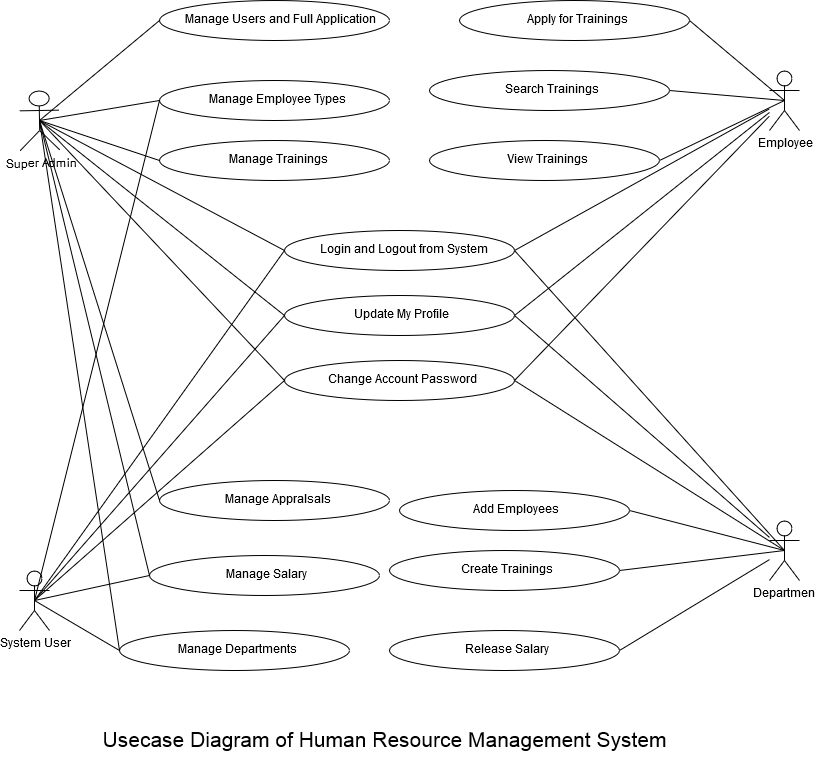

The diagram above was exported from draw.io. Its source (the exported page's mxGraphModel, read from the mxfile embedded in the PNG):
<mxGraphModel dx="1042" dy="505" grid="1" gridSize="10" guides="1" tooltips="1" connect="1" arrows="1" fold="1" page="1" pageScale="1" pageWidth="827" pageHeight="1169" math="0" shadow="0">
  <root>
    <mxCell id="0" />
    <mxCell id="1" parent="0" />
    <mxCell id="2" value="Super Admin" style="shape=umlActor;verticalLabelPosition=bottom;labelBackgroundColor=#ffffff;verticalAlign=top;html=1;outlineConnect=0;rotation=-1;" parent="1" vertex="1">
      <mxGeometry x="20" y="100" width="40" height="60" as="geometry" />
    </mxCell>
    <mxCell id="12" value="System User" style="shape=umlActor;verticalLabelPosition=bottom;labelBackgroundColor=#ffffff;verticalAlign=top;html=1;outlineConnect=0;" parent="1" vertex="1">
      <mxGeometry x="20" y="580" width="30" height="60" as="geometry" />
    </mxCell>
    <mxCell id="13" value="Employee" style="shape=umlActor;verticalLabelPosition=bottom;labelBackgroundColor=#ffffff;verticalAlign=top;html=1;outlineConnect=0;" parent="1" vertex="1">
      <mxGeometry x="770" y="80" width="30" height="60" as="geometry" />
    </mxCell>
    <mxCell id="14" value="Department" style="shape=umlActor;verticalLabelPosition=bottom;labelBackgroundColor=#ffffff;verticalAlign=top;html=1;outlineConnect=0;" parent="1" vertex="1">
      <mxGeometry x="770" y="530" width="30" height="60" as="geometry" />
    </mxCell>
    <mxCell id="16" value="Manage Users and Full Application" style="ellipse;whiteSpace=wrap;html=1;" parent="1" vertex="1">
      <mxGeometry x="160" y="10" width="230" height="40" as="geometry" />
    </mxCell>
    <mxCell id="17" value="Manage Employee Types" style="ellipse;whiteSpace=wrap;html=1;" parent="1" vertex="1">
      <mxGeometry x="160" y="90" width="230" height="40" as="geometry" />
    </mxCell>
    <mxCell id="18" value="Manage Trainings" style="ellipse;whiteSpace=wrap;html=1;" parent="1" vertex="1">
      <mxGeometry x="160" y="150" width="230" height="40" as="geometry" />
    </mxCell>
    <mxCell id="19" value="Apply for Trainings" style="ellipse;whiteSpace=wrap;html=1;" parent="1" vertex="1">
      <mxGeometry x="460" y="10" width="230" height="40" as="geometry" />
    </mxCell>
    <mxCell id="20" value="Search Trainings" style="ellipse;whiteSpace=wrap;html=1;" parent="1" vertex="1">
      <mxGeometry x="430" y="80" width="240" height="40" as="geometry" />
    </mxCell>
    <mxCell id="21" value="View Trainings" style="ellipse;whiteSpace=wrap;html=1;" parent="1" vertex="1">
      <mxGeometry x="430" y="150" width="230" height="40" as="geometry" />
    </mxCell>
    <mxCell id="23" value="Login and Logout from System" style="ellipse;whiteSpace=wrap;html=1;" parent="1" vertex="1">
      <mxGeometry x="285" y="240" width="230" height="40" as="geometry" />
    </mxCell>
    <mxCell id="28" value="Update My Profile" style="ellipse;whiteSpace=wrap;html=1;" parent="1" vertex="1">
      <mxGeometry x="285" y="305" width="230" height="40" as="geometry" />
    </mxCell>
    <mxCell id="29" value="Change Account Password" style="ellipse;whiteSpace=wrap;html=1;" parent="1" vertex="1">
      <mxGeometry x="285" y="370" width="230" height="40" as="geometry" />
    </mxCell>
    <mxCell id="38" value="" style="endArrow=none;html=1;entryX=0;entryY=0.5;exitX=0.5;exitY=0.5;exitPerimeter=0;" parent="1" source="12" target="29" edge="1">
      <mxGeometry width="50" height="50" relative="1" as="geometry">
        <mxPoint x="90" y="530" as="sourcePoint" />
        <mxPoint x="90" y="600" as="targetPoint" />
      </mxGeometry>
    </mxCell>
    <mxCell id="39" value="" style="endArrow=none;html=1;entryX=0.5;entryY=0.5;entryPerimeter=0;exitX=1;exitY=0.5;" parent="1" source="19" target="13" edge="1">
      <mxGeometry width="50" height="50" relative="1" as="geometry">
        <mxPoint x="560" y="270" as="sourcePoint" />
        <mxPoint x="640" y="230" as="targetPoint" />
      </mxGeometry>
    </mxCell>
    <mxCell id="40" value="" style="endArrow=none;html=1;entryX=0.5;entryY=0.5;entryPerimeter=0;exitX=1;exitY=0.5;" parent="1" source="20" target="13" edge="1">
      <mxGeometry width="50" height="50" relative="1" as="geometry">
        <mxPoint x="675" y="60" as="sourcePoint" />
        <mxPoint x="770" y="150" as="targetPoint" />
      </mxGeometry>
    </mxCell>
    <mxCell id="41" value="" style="endArrow=none;html=1;entryX=0.5;entryY=0.5;entryPerimeter=0;exitX=1;exitY=0.5;" parent="1" source="21" target="13" edge="1">
      <mxGeometry width="50" height="50" relative="1" as="geometry">
        <mxPoint x="710" y="50" as="sourcePoint" />
        <mxPoint x="805" y="140" as="targetPoint" />
      </mxGeometry>
    </mxCell>
    <mxCell id="42" value="" style="endArrow=none;html=1;exitX=1;exitY=0.5;" parent="1" source="23" target="13" edge="1">
      <mxGeometry width="50" height="50" relative="1" as="geometry">
        <mxPoint x="720" y="60" as="sourcePoint" />
        <mxPoint x="815" y="150" as="targetPoint" />
      </mxGeometry>
    </mxCell>
    <mxCell id="43" value="" style="endArrow=none;html=1;exitX=1;exitY=0.5;" parent="1" source="28" target="13" edge="1">
      <mxGeometry width="50" height="50" relative="1" as="geometry">
        <mxPoint x="730" y="70" as="sourcePoint" />
        <mxPoint x="825" y="160" as="targetPoint" />
      </mxGeometry>
    </mxCell>
    <mxCell id="44" value="" style="endArrow=none;html=1;exitX=1;exitY=0.5;" parent="1" source="29" target="13" edge="1">
      <mxGeometry width="50" height="50" relative="1" as="geometry">
        <mxPoint x="740" y="80" as="sourcePoint" />
        <mxPoint x="835" y="170" as="targetPoint" />
      </mxGeometry>
    </mxCell>
    <mxCell id="45" value="" style="endArrow=none;html=1;entryX=0.5;entryY=0.5;entryPerimeter=0;exitX=1;exitY=0.5;" parent="1" source="23" target="14" edge="1">
      <mxGeometry width="50" height="50" relative="1" as="geometry">
        <mxPoint x="510" y="270" as="sourcePoint" />
        <mxPoint x="720" y="420" as="targetPoint" />
      </mxGeometry>
    </mxCell>
    <mxCell id="46" value="" style="endArrow=none;html=1;exitX=1;exitY=0.5;" parent="1" source="28" target="14" edge="1">
      <mxGeometry width="50" height="50" relative="1" as="geometry">
        <mxPoint x="520" y="280" as="sourcePoint" />
        <mxPoint x="760" y="540" as="targetPoint" />
      </mxGeometry>
    </mxCell>
    <mxCell id="47" value="" style="endArrow=none;html=1;exitX=1;exitY=0.5;entryX=0.5;entryY=0.5;entryPerimeter=0;" parent="1" source="29" target="14" edge="1">
      <mxGeometry width="50" height="50" relative="1" as="geometry">
        <mxPoint x="530" y="290" as="sourcePoint" />
        <mxPoint x="760" y="530" as="targetPoint" />
      </mxGeometry>
    </mxCell>
    <mxCell id="48" value="Add Employees" style="ellipse;whiteSpace=wrap;html=1;" parent="1" vertex="1">
      <mxGeometry x="400" y="500" width="230" height="40" as="geometry" />
    </mxCell>
    <mxCell id="49" value="Create Trainings" style="ellipse;whiteSpace=wrap;html=1;" parent="1" vertex="1">
      <mxGeometry x="390" y="560" width="230" height="40" as="geometry" />
    </mxCell>
    <mxCell id="50" value="Release Salary" style="ellipse;whiteSpace=wrap;html=1;" parent="1" vertex="1">
      <mxGeometry x="390" y="640" width="230" height="40" as="geometry" />
    </mxCell>
    <mxCell id="51" value="" style="endArrow=none;html=1;exitX=1;exitY=0.5;entryX=0.5;entryY=0.5;entryPerimeter=0;" parent="1" source="48" target="14" edge="1">
      <mxGeometry width="50" height="50" relative="1" as="geometry">
        <mxPoint x="515" y="400" as="sourcePoint" />
        <mxPoint x="800" y="480" as="targetPoint" />
      </mxGeometry>
    </mxCell>
    <mxCell id="52" value="" style="endArrow=none;html=1;exitX=1;exitY=0.5;entryX=0.5;entryY=0.5;entryPerimeter=0;" parent="1" source="49" target="14" edge="1">
      <mxGeometry width="50" height="50" relative="1" as="geometry">
        <mxPoint x="640" y="530" as="sourcePoint" />
        <mxPoint x="760" y="540" as="targetPoint" />
      </mxGeometry>
    </mxCell>
    <mxCell id="53" value="" style="endArrow=none;html=1;exitX=1;exitY=0.5;" parent="1" source="50" target="14" edge="1">
      <mxGeometry width="50" height="50" relative="1" as="geometry">
        <mxPoint x="650" y="540" as="sourcePoint" />
        <mxPoint x="770" y="550" as="targetPoint" />
      </mxGeometry>
    </mxCell>
    <mxCell id="54" value="" style="endArrow=none;html=1;entryX=0;entryY=0.5;exitX=0.5;exitY=0.5;exitPerimeter=0;" parent="1" source="2" target="16" edge="1">
      <mxGeometry width="50" height="50" relative="1" as="geometry">
        <mxPoint x="679.5714285714287" y="109.85714285714289" as="sourcePoint" />
        <mxPoint x="795.2857142857144" y="129.8571428571429" as="targetPoint" />
      </mxGeometry>
    </mxCell>
    <mxCell id="55" value="" style="endArrow=none;html=1;entryX=0;entryY=0.5;exitX=0.5;exitY=0.5;exitPerimeter=0;" parent="1" source="2" target="17" edge="1">
      <mxGeometry width="50" height="50" relative="1" as="geometry">
        <mxPoint x="80.41176470588243" y="110.47058823529414" as="sourcePoint" />
        <mxPoint x="169.82352941176464" y="39.882352941176464" as="targetPoint" />
      </mxGeometry>
    </mxCell>
    <mxCell id="56" value="" style="endArrow=none;html=1;entryX=0;entryY=0.5;exitX=0.5;exitY=0.5;exitPerimeter=0;" parent="1" source="2" target="18" edge="1">
      <mxGeometry width="50" height="50" relative="1" as="geometry">
        <mxPoint x="70" y="100" as="sourcePoint" />
        <mxPoint x="179.82352941176464" y="49.882352941176464" as="targetPoint" />
      </mxGeometry>
    </mxCell>
    <mxCell id="60" value="" style="endArrow=none;html=1;entryX=0;entryY=0.5;exitX=0.5;exitY=0.5;exitPerimeter=0;" parent="1" source="2" target="23" edge="1">
      <mxGeometry width="50" height="50" relative="1" as="geometry">
        <mxPoint x="55" y="140" as="sourcePoint" />
        <mxPoint x="170" y="180" as="targetPoint" />
      </mxGeometry>
    </mxCell>
    <mxCell id="61" value="" style="endArrow=none;html=1;entryX=0;entryY=0.5;exitX=0.5;exitY=0.5;exitPerimeter=0;" parent="1" source="2" target="28" edge="1">
      <mxGeometry width="50" height="50" relative="1" as="geometry">
        <mxPoint x="55" y="140" as="sourcePoint" />
        <mxPoint x="295" y="270" as="targetPoint" />
      </mxGeometry>
    </mxCell>
    <mxCell id="62" value="" style="endArrow=none;html=1;entryX=0;entryY=0.5;exitX=0.5;exitY=0.5;exitPerimeter=0;" parent="1" source="2" target="29" edge="1">
      <mxGeometry width="50" height="50" relative="1" as="geometry">
        <mxPoint x="65" y="150" as="sourcePoint" />
        <mxPoint x="305" y="280" as="targetPoint" />
      </mxGeometry>
    </mxCell>
    <mxCell id="64" value="Manage Appralsals" style="ellipse;whiteSpace=wrap;html=1;" parent="1" vertex="1">
      <mxGeometry x="160" y="490" width="230" height="40" as="geometry" />
    </mxCell>
    <mxCell id="65" value="Manage Salary" style="ellipse;whiteSpace=wrap;html=1;" parent="1" vertex="1">
      <mxGeometry x="150" y="564.5" width="230" height="40" as="geometry" />
    </mxCell>
    <mxCell id="66" value="Manage Departments&lt;br&gt;" style="ellipse;whiteSpace=wrap;html=1;" parent="1" vertex="1">
      <mxGeometry x="120" y="640" width="230" height="40" as="geometry" />
    </mxCell>
    <mxCell id="67" value="" style="endArrow=none;html=1;entryX=0;entryY=0.5;exitX=0.5;exitY=0.5;exitPerimeter=0;" parent="1" source="2" target="64" edge="1">
      <mxGeometry width="50" height="50" relative="1" as="geometry">
        <mxPoint x="49.82352941176475" y="139.88235294117646" as="sourcePoint" />
        <mxPoint x="294.52941176470586" y="399.88235294117646" as="targetPoint" />
      </mxGeometry>
    </mxCell>
    <mxCell id="68" value="" style="endArrow=none;html=1;entryX=0;entryY=0.5;exitX=0.5;exitY=0.5;exitPerimeter=0;" parent="1" source="2" target="65" edge="1">
      <mxGeometry width="50" height="50" relative="1" as="geometry">
        <mxPoint x="50" y="140" as="sourcePoint" />
        <mxPoint x="170" y="520" as="targetPoint" />
      </mxGeometry>
    </mxCell>
    <mxCell id="69" value="" style="endArrow=none;html=1;entryX=0;entryY=0.5;exitX=0.5;exitY=0.5;exitPerimeter=0;" parent="1" source="2" target="66" edge="1">
      <mxGeometry width="50" height="50" relative="1" as="geometry">
        <mxPoint x="49.85714285714289" y="139.85714285714283" as="sourcePoint" />
        <mxPoint x="160.1428571428571" y="594.7142857142857" as="targetPoint" />
      </mxGeometry>
    </mxCell>
    <mxCell id="70" value="" style="endArrow=none;html=1;entryX=0;entryY=0.5;exitX=0.5;exitY=0.5;exitPerimeter=0;" parent="1" source="12" target="65" edge="1">
      <mxGeometry width="50" height="50" relative="1" as="geometry">
        <mxPoint x="10" y="750" as="sourcePoint" />
        <mxPoint x="60" y="700" as="targetPoint" />
      </mxGeometry>
    </mxCell>
    <mxCell id="71" value="" style="endArrow=none;html=1;entryX=0;entryY=0.5;exitX=0.5;exitY=0.5;exitPerimeter=0;" parent="1" source="12" target="66" edge="1">
      <mxGeometry width="50" height="50" relative="1" as="geometry">
        <mxPoint x="45.117647058823536" y="619.8823529411766" as="sourcePoint" />
        <mxPoint x="160.41176470588243" y="594" as="targetPoint" />
      </mxGeometry>
    </mxCell>
    <mxCell id="72" value="" style="endArrow=none;html=1;entryX=0;entryY=0.5;exitX=0.5;exitY=0.5;exitPerimeter=0;" parent="1" source="12" target="28" edge="1">
      <mxGeometry width="50" height="50" relative="1" as="geometry">
        <mxPoint x="45.117647058823536" y="619.8823529411766" as="sourcePoint" />
        <mxPoint x="294.52941176470586" y="399.88235294117646" as="targetPoint" />
      </mxGeometry>
    </mxCell>
    <mxCell id="73" value="" style="endArrow=none;html=1;entryX=0;entryY=0.5;exitX=0.5;exitY=0.5;exitPerimeter=0;" parent="1" source="12" target="23" edge="1">
      <mxGeometry width="50" height="50" relative="1" as="geometry">
        <mxPoint x="55.117647058823536" y="629.8823529411766" as="sourcePoint" />
        <mxPoint x="304.52941176470586" y="409.88235294117646" as="targetPoint" />
      </mxGeometry>
    </mxCell>
    <mxCell id="74" value="" style="endArrow=none;html=1;exitX=0.5;exitY=0.5;exitPerimeter=0;entryX=0;entryY=0.5;" parent="1" source="12" target="17" edge="1">
      <mxGeometry width="50" height="50" relative="1" as="geometry">
        <mxPoint x="65.11764705882354" y="639.8823529411766" as="sourcePoint" />
        <mxPoint x="170" y="290" as="targetPoint" />
      </mxGeometry>
    </mxCell>
    <mxCell id="75" value="Usecase Diagram of Human Resource Management System" style="text;html=1;strokeColor=none;fillColor=none;align=center;verticalAlign=middle;whiteSpace=wrap;rounded=0;fontSize=21;" parent="1" vertex="1">
      <mxGeometry x="40" y="720" width="690" height="60" as="geometry" />
    </mxCell>
  </root>
</mxGraphModel>